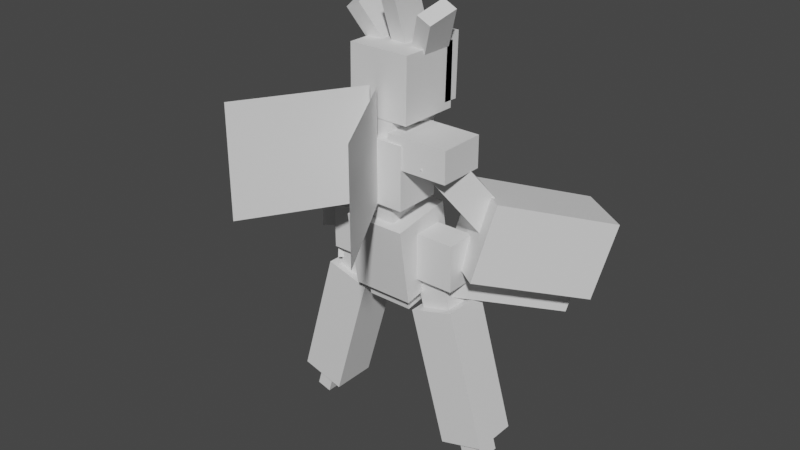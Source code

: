 # Source: scizor_mega.blend  (saved by Blender 2.81.16; exported with 4.5.12 LTS)
import bpy
from mathutils import Matrix  # noqa: F401  (used for matrix-valued properties, if any)

bpy.ops.wm.read_factory_settings(use_empty=True)
scene = bpy.context.scene
scene.name = 'Scene'

# ---- collections
col_collection = bpy.data.collections.new('Collection'); scene.collection.children.link(col_collection)

# ---- materials (node trees are filled in below, after node groups)
mat_default_obj = bpy.data.materials.new('Default OBJ')
mat_default_obj.use_transparent_shadow = False

# ---- material node trees
mat_default_obj.use_nodes = True; mat_default_obj.node_tree.nodes.clear()
_N = mat_default_obj.node_tree.nodes; _L = mat_default_obj.node_tree.links
n0 = _N.new('ShaderNodeOutputMaterial'); n0.name = 'Material Output'; n0.location = (300, 300)
n1 = _N.new('ShaderNodeBsdfPrincipled'); n1.name = 'Principled BSDF'; n1.location = (10, 300)
n1.distribution = 'GGX'
n1.subsurface_method = 'BURLEY'
n1.inputs[3].default_value = 1.45
n1.inputs[27].default_value = (0.0, 0.0, 0.0, 1.0)
n1.inputs[28].default_value = 1.0
_L.new(n1.outputs[0], n0.inputs[0])
n0.is_active_output = True

# ---- world
world_world = bpy.data.worlds.new('World'); scene.world = world_world
world_world.use_nodes = True; world_world.node_tree.nodes.clear()
_N = world_world.node_tree.nodes; _L = world_world.node_tree.links
n0 = _N.new('ShaderNodeOutputWorld'); n0.name = 'World Output'; n0.location = (300, 300)
n1 = _N.new('ShaderNodeBackground'); n1.name = 'Background'; n1.location = (10, 300)
n1.inputs[0].default_value = (0.05088, 0.05088, 0.05088, 1.0)
_L.new(n1.outputs[0], n0.inputs[0])
n0.is_active_output = True
world_world.color = (0.05088, 0.05088, 0.05088)
world_world.use_sun_shadow = False
world_world.sun_shadow_jitter_overblur = 0.0

# ---- meshes
me_leglefttop = bpy.data.meshes.new('leglefttop')
me_leglefttop.from_pydata([(0.125, -0.09375, -0.0625), (-0.125, -0.09375, -0.0625), (-0.125, 0.09375, -0.0625), (0.125, 0.09375, -0.0625), (-0.125, -0.09375, 0.0625), (0.125, -0.09375, 0.0625), (0.125, 0.09375, 0.0625), (-0.125, 0.09375, 0.0625)], [], [(0, 1, 2, 3), (4, 5, 6, 7), (3, 2, 7, 6), (5, 4, 1, 0), (5, 0, 3, 6), (1, 4, 7, 2)])
_uv = me_leglefttop.uv_layers.new(name='UVMap')
_uv.uv.foreach_set('vector', [0.2125, 0.35, 0.2625, 0.35, 0.2625, 0.3875, 0.2125, 0.3875, 0.2875, 0.35, 0.3375, 0.35, 0.3375, 0.3875, 0.2875, 0.3875, 0.2125, 0.3875, 0.2625, 0.3875, 0.2625, 0.4125, 0.2125, 0.4125, 0.2625, 0.3875, 0.3125, 0.3875, 0.3125, 0.4125, 0.2625, 0.4125, 0.1875, 0.35, 0.2125, 0.35, 0.2125, 0.3875, 0.1875, 0.3875, 0.2625, 0.35, 0.2875, 0.35, 0.2875, 0.3875, 0.2625, 0.3875])
me_leglefttop.materials.append(mat_default_obj)
me_leglefttop.use_remesh_fix_poles = True
me_leglefttop.use_remesh_preserve_attributes = False
me_leglefttop.use_mirror_vertex_groups = False
me_leglefttop.update()
me_armright = bpy.data.meshes.new('armright')
me_armright.from_pydata([(0.145, -0.1064, -0.1031), (0.04133, -0.1064, -0.173), (-0.09064, 0.185, 0.02261), (0.01299, 0.185, 0.09251), (-0.01299, -0.185, -0.09251), (0.09064, -0.185, -0.02261), (-0.04133, 0.1064, 0.173), (-0.145, 0.1064, 0.1031)], [], [(0, 1, 2, 3), (4, 5, 6, 7), (3, 2, 7, 6), (5, 4, 1, 0), (5, 0, 3, 6), (1, 4, 7, 2)])
_uv = me_armright.uv_layers.new(name='UVMap')
_uv.uv.foreach_set('vector', [0.725, 0.9, 0.75, 0.9, 0.75, 0.975, 0.725, 0.975, 0.775, 0.9, 0.8, 0.9, 0.8, 0.975, 0.775, 0.975, 0.725, 0.975, 0.75, 0.975, 0.75, 1.0, 0.725, 1.0, 0.75, 0.975, 0.775, 0.975, 0.775, 1.0, 0.75, 1.0, 0.7, 0.9, 0.725, 0.9, 0.725, 0.975, 0.7, 0.975, 0.75, 0.9, 0.775, 0.9, 0.775, 0.975, 0.75, 0.975])
me_armright.materials.append(mat_default_obj)
me_armright.use_remesh_fix_poles = True
me_armright.use_remesh_preserve_attributes = False
me_armright.use_mirror_vertex_groups = False
me_armright.update()
me_bodybottom = bpy.data.meshes.new('bodybottom')
me_bodybottom.from_pydata([(0.0625, -0.09375, -0.0625), (-0.0625, -0.09375, -0.0625), (-0.0625, 0.09375, -0.0625), (0.0625, 0.09375, -0.0625), (-0.0625, -0.09375, 0.0625), (0.0625, -0.09375, 0.0625), (0.0625, 0.09375, 0.0625), (-0.0625, 0.09375, 0.0625)], [], [(0, 1, 2, 3), (4, 5, 6, 7), (3, 2, 7, 6), (5, 4, 1, 0), (5, 0, 3, 6), (1, 4, 7, 2)])
_uv = me_bodybottom.uv_layers.new(name='UVMap')
_uv.uv.foreach_set('vector', [0.25, 0.5875, 0.275, 0.5875, 0.275, 0.625, 0.25, 0.625, 0.3, 0.5875, 0.325, 0.5875, 0.325, 0.625, 0.3, 0.625, 0.25, 0.625, 0.275, 0.625, 0.275, 0.65, 0.25, 0.65, 0.275, 0.625, 0.3, 0.625, 0.3, 0.65, 0.275, 0.65, 0.225, 0.5875, 0.25, 0.5875, 0.25, 0.625, 0.225, 0.625, 0.275, 0.5875, 0.3, 0.5875, 0.3, 0.625, 0.275, 0.625])
me_bodybottom.materials.append(mat_default_obj)
me_bodybottom.use_remesh_fix_poles = True
me_bodybottom.use_remesh_preserve_attributes = False
me_bodybottom.use_mirror_vertex_groups = False
me_bodybottom.update()
me_armleft = bpy.data.meshes.new('armleft')
me_armleft.from_pydata([(-0.04133, -0.1064, -0.173), (-0.145, -0.1064, -0.1031), (-0.01299, 0.185, 0.09251), (0.09064, 0.185, 0.02261), (-0.09064, -0.185, -0.02261), (0.01299, -0.185, -0.09251), (0.145, 0.1064, 0.1031), (0.04133, 0.1064, 0.173)], [], [(0, 1, 2, 3), (4, 5, 6, 7), (3, 2, 7, 6), (5, 4, 1, 0), (5, 0, 3, 6), (1, 4, 7, 2)])
_uv = me_armleft.uv_layers.new(name='UVMap')
_uv.uv.foreach_set('vector', [0.725, 0.9, 0.75, 0.9, 0.75, 0.975, 0.725, 0.975, 0.775, 0.9, 0.8, 0.9, 0.8, 0.975, 0.775, 0.975, 0.725, 0.975, 0.75, 0.975, 0.75, 1.0, 0.725, 1.0, 0.75, 0.975, 0.775, 0.975, 0.775, 1.0, 0.75, 1.0, 0.7, 0.9, 0.725, 0.9, 0.725, 0.975, 0.7, 0.975, 0.75, 0.9, 0.775, 0.9, 0.775, 0.975, 0.75, 0.975])
me_armleft.materials.append(mat_default_obj)
me_armleft.use_remesh_fix_poles = True
me_armleft.use_remesh_preserve_attributes = False
me_armleft.use_mirror_vertex_groups = False
me_armleft.update()
me_shoulderright = bpy.data.meshes.new('shoulderright')
me_shoulderright.from_pydata([(0.125, -0.0625, -0.09375), (-0.125, -0.0625, -0.09375), (-0.125, 0.0625, -0.09375), (0.125, 0.0625, -0.09375), (-0.125, -0.0625, 0.09375), (0.125, -0.0625, 0.09375), (0.125, 0.0625, 0.09375), (-0.125, 0.0625, 0.09375)], [], [(0, 1, 2, 3), (4, 5, 6, 7), (3, 2, 7, 6), (5, 4, 1, 0), (5, 0, 3, 6), (1, 4, 7, 2)])
_uv = me_shoulderright.uv_layers.new(name='UVMap')
_uv.uv.foreach_set('vector', [0.5375, 0.85, 0.5875, 0.85, 0.5875, 0.875, 0.5375, 0.875, 0.625, 0.85, 0.675, 0.85, 0.675, 0.875, 0.625, 0.875, 0.5375, 0.875, 0.5875, 0.875, 0.5875, 0.9125, 0.5375, 0.9125, 0.5875, 0.875, 0.6375, 0.875, 0.6375, 0.9125, 0.5875, 0.9125, 0.5, 0.85, 0.5375, 0.85, 0.5375, 0.875, 0.5, 0.875, 0.5875, 0.85, 0.625, 0.85, 0.625, 0.875, 0.5875, 0.875])
me_shoulderright.materials.append(mat_default_obj)
me_shoulderright.use_remesh_fix_poles = True
me_shoulderright.use_remesh_preserve_attributes = False
me_shoulderright.use_mirror_vertex_groups = False
me_shoulderright.update()
me_wingsright = bpy.data.meshes.new('wingsright')
me_wingsright.from_pydata([(0.1288, -0.2188, 0.2143), (-0.1288, -0.2188, -0.2143), (-0.1288, 0.2188, -0.2143), (0.1288, 0.2188, 0.2143)], [], [(1, 0, 3, 2)])
_uv = me_wingsright.uv_layers.new(name='UVMap')
_uv.uv.foreach_set('vector', [0.6125, 0.6375, 0.7125, 0.6375, 0.7125, 0.725, 0.6125, 0.725])
me_wingsright.materials.append(mat_default_obj)
me_wingsright.use_remesh_fix_poles = True
me_wingsright.use_remesh_preserve_attributes = False
me_wingsright.use_mirror_vertex_groups = False
me_wingsright.update()
me_legrighttoe = bpy.data.meshes.new('legrighttoe')
me_legrighttoe.from_pydata([(0.04727, -0.05147, -0.0625), (-0.01281, -0.06869, -0.0625), (-0.04727, 0.05147, -0.0625), (0.01281, 0.06869, -0.0625), (-0.01281, -0.06869, 0.0625), (0.04727, -0.05147, 0.0625), (0.01281, 0.06869, 0.0625), (-0.04727, 0.05147, 0.0625)], [], [(0, 1, 2, 3), (4, 5, 6, 7), (3, 2, 7, 6), (5, 4, 1, 0), (5, 0, 3, 6), (1, 4, 7, 2)])
_uv = me_legrighttoe.uv_layers.new(name='UVMap')
_uv.uv.foreach_set('vector', [0.05, 0.0125, 0.0625, 0.0125, 0.0625, 0.0375, 0.05, 0.0375, 0.0875, 0.0125, 0.1, 0.0125, 0.1, 0.0375, 0.0875, 0.0375, 0.05, 0.0375, 0.0625, 0.0375, 0.0625, 0.0625, 0.05, 0.0625, 0.0625, 0.0375, 0.075, 0.0375, 0.075, 0.0625, 0.0625, 0.0625, 0.025, 0.0125, 0.05, 0.0125, 0.05, 0.0375, 0.025, 0.0375, 0.0625, 0.0125, 0.0875, 0.0125, 0.0875, 0.0375, 0.0625, 0.0375])
me_legrighttoe.materials.append(mat_default_obj)
me_legrighttoe.use_remesh_fix_poles = True
me_legrighttoe.use_remesh_preserve_attributes = False
me_legrighttoe.use_mirror_vertex_groups = False
me_legrighttoe.update()
me_clawleft = bpy.data.meshes.new('clawleft')
me_clawleft.from_pydata([(-0.05561, 0.07633, -0.306), (-0.2629, 0.07633, -0.1662), (0.004514, 0.2225, 0.2302), (0.2118, 0.2225, 0.09043), (-0.2118, -0.2225, -0.09043), (-0.004515, -0.2225, -0.2302), (0.2629, -0.07633, 0.1662), (0.05561, -0.07633, 0.306)], [], [(0, 1, 2, 3), (4, 5, 6, 7), (3, 2, 7, 6), (5, 4, 1, 0), (5, 0, 3, 6), (1, 4, 7, 2)])
_uv = me_clawleft.uv_layers.new(name='UVMap')
_uv.uv.foreach_set('vector', [0.8, 0.65, 0.85, 0.65, 0.85, 0.75, 0.8, 0.75, 0.9125, 0.65, 0.9625, 0.65, 0.9625, 0.75, 0.9125, 0.75, 0.8, 0.75, 0.85, 0.75, 0.85, 0.8125, 0.8, 0.8125, 0.85, 0.75, 0.9, 0.75, 0.9, 0.8125, 0.85, 0.8125, 0.7375, 0.65, 0.8, 0.65, 0.8, 0.75, 0.7375, 0.75, 0.85, 0.65, 0.9125, 0.65, 0.9125, 0.75, 0.85, 0.75])
me_clawleft.materials.append(mat_default_obj)
me_clawleft.use_remesh_fix_poles = True
me_clawleft.use_remesh_preserve_attributes = False
me_clawleft.use_mirror_vertex_groups = False
me_clawleft.update()
me_clawleft_spikes = bpy.data.meshes.new('clawLeft_Spikes')
me_clawleft_spikes.from_pydata([(-0.118, -0.01332, -0.2308), (-0.1698, -0.01332, -0.1959), (0.09756, 0.1329, 0.2005), (0.1494, 0.1329, 0.1656), (-0.1494, -0.1329, -0.1656), (-0.09756, -0.1329, -0.2005), (0.1698, 0.01332, 0.1959), (0.118, 0.01332, 0.2308)], [], [(0, 1, 2, 3), (4, 5, 6, 7), (3, 2, 7, 6), (5, 4, 1, 0), (5, 0, 3, 6), (1, 4, 7, 2)])
_uv = me_clawleft_spikes.uv_layers.new(name='UVMap')
_uv.uv.foreach_set('vector', [0.775, 0.4375, 0.7875, 0.4375, 0.7875, 0.5375, 0.775, 0.5375, 0.8125, 0.4375, 0.825, 0.4375, 0.825, 0.5375, 0.8125, 0.5375, 0.775, 0.5375, 0.7875, 0.5375, 0.7875, 0.5625, 0.775, 0.5625, 0.7875, 0.5375, 0.8, 0.5375, 0.8, 0.5625, 0.7875, 0.5625, 0.75, 0.4375, 0.775, 0.4375, 0.775, 0.5375, 0.75, 0.5375, 0.7875, 0.4375, 0.8125, 0.4375, 0.8125, 0.5375, 0.7875, 0.5375])
me_clawleft_spikes.materials.append(mat_default_obj)
me_clawleft_spikes.use_remesh_fix_poles = True
me_clawleft_spikes.use_remesh_preserve_attributes = False
me_clawleft_spikes.use_mirror_vertex_groups = False
me_clawleft_spikes.update()
me_legrightmiddle = bpy.data.meshes.new('legrightmiddle')
me_legrightmiddle.from_pydata([(0.1031, -0.133, -0.0625), (-0.01701, -0.1674, -0.0625), (-0.1031, 0.133, -0.0625), (0.01701, 0.1674, -0.0625), (-0.01701, -0.1674, 0.0625), (0.1031, -0.133, 0.0625), (0.01701, 0.1674, 0.0625), (-0.1031, 0.133, 0.0625)], [], [(0, 1, 2, 3), (4, 5, 6, 7), (3, 2, 7, 6), (5, 4, 1, 0), (5, 0, 3, 6), (1, 4, 7, 2)])
_uv = me_legrightmiddle.uv_layers.new(name='UVMap')
_uv.uv.foreach_set('vector', [0.025, 0.2375, 0.05, 0.2375, 0.05, 0.3, 0.025, 0.3, 0.075, 0.2375, 0.1, 0.2375, 0.1, 0.3, 0.075, 0.3, 0.025, 0.3, 0.05, 0.3, 0.05, 0.325, 0.025, 0.325, 0.05, 0.3, 0.075, 0.3, 0.075, 0.325, 0.05, 0.325, 0.0, 0.2375, 0.025, 0.2375, 0.025, 0.3, 0.0, 0.3, 0.05, 0.2375, 0.075, 0.2375, 0.075, 0.3, 0.05, 0.3])
me_legrightmiddle.materials.append(mat_default_obj)
me_legrightmiddle.use_remesh_fix_poles = True
me_legrightmiddle.use_remesh_preserve_attributes = False
me_legrightmiddle.use_mirror_vertex_groups = False
me_legrightmiddle.update()
me_thoraxtop = bpy.data.meshes.new('thoraxtop')
me_thoraxtop.from_pydata([(0.125, -0.1348, -0.1479), (-0.125, -0.1348, -0.1479), (-0.125, 0.1739, -0.09902), (0.125, 0.1739, -0.09902), (-0.125, -0.1739, 0.09902), (0.125, -0.1739, 0.09902), (0.125, 0.1348, 0.1479), (-0.125, 0.1348, 0.1479)], [], [(0, 1, 2, 3), (4, 5, 6, 7), (3, 2, 7, 6), (5, 4, 1, 0), (5, 0, 3, 6), (1, 4, 7, 2)])
_uv = me_thoraxtop.uv_layers.new(name='UVMap')
_uv.uv.foreach_set('vector', [0.05, 0.575, 0.1, 0.575, 0.1, 0.6375, 0.05, 0.6375, 0.15, 0.575, 0.2, 0.575, 0.2, 0.6375, 0.15, 0.6375, 0.05, 0.6375, 0.1, 0.6375, 0.1, 0.6875, 0.05, 0.6875, 0.1, 0.6375, 0.15, 0.6375, 0.15, 0.6875, 0.1, 0.6875, 0.0, 0.575, 0.05, 0.575, 0.05, 0.6375, 0.0, 0.6375, 0.1, 0.575, 0.15, 0.575, 0.15, 0.6375, 0.1, 0.6375])
me_thoraxtop.materials.append(mat_default_obj)
me_thoraxtop.use_remesh_fix_poles = True
me_thoraxtop.use_remesh_preserve_attributes = False
me_thoraxtop.use_mirror_vertex_groups = False
me_thoraxtop.update()
me_legrighttop = bpy.data.meshes.new('legrighttop')
me_legrighttop.from_pydata([(0.125, -0.09375, -0.0625), (-0.125, -0.09375, -0.0625), (-0.125, 0.09375, -0.0625), (0.125, 0.09375, -0.0625), (-0.125, -0.09375, 0.0625), (0.125, -0.09375, 0.0625), (0.125, 0.09375, 0.0625), (-0.125, 0.09375, 0.0625)], [], [(0, 1, 2, 3), (4, 5, 6, 7), (3, 2, 7, 6), (5, 4, 1, 0), (5, 0, 3, 6), (1, 4, 7, 2)])
_uv = me_legrighttop.uv_layers.new(name='UVMap')
_uv.uv.foreach_set('vector', [0.2125, 0.35, 0.2625, 0.35, 0.2625, 0.3875, 0.2125, 0.3875, 0.2875, 0.35, 0.3375, 0.35, 0.3375, 0.3875, 0.2875, 0.3875, 0.2125, 0.3875, 0.2625, 0.3875, 0.2625, 0.4125, 0.2125, 0.4125, 0.2625, 0.3875, 0.3125, 0.3875, 0.3125, 0.4125, 0.2625, 0.4125, 0.1875, 0.35, 0.2125, 0.35, 0.2125, 0.3875, 0.1875, 0.3875, 0.2625, 0.35, 0.2875, 0.35, 0.2875, 0.3875, 0.2625, 0.3875])
me_legrighttop.materials.append(mat_default_obj)
me_legrighttop.use_remesh_fix_poles = True
me_legrighttop.use_remesh_preserve_attributes = False
me_legrighttop.use_mirror_vertex_groups = False
me_legrighttop.update()
me_clawright = bpy.data.meshes.new('clawright')
me_clawright.from_pydata([(0.2629, 0.07633, -0.1662), (0.05561, 0.07633, -0.306), (-0.2118, 0.2225, 0.09043), (-0.004514, 0.2225, 0.2302), (0.004514, -0.2225, -0.2302), (0.2118, -0.2225, -0.09043), (-0.05561, -0.07633, 0.306), (-0.2629, -0.07633, 0.1662)], [], [(0, 1, 2, 3), (4, 5, 6, 7), (3, 2, 7, 6), (5, 4, 1, 0), (5, 0, 3, 6), (1, 4, 7, 2)])
_uv = me_clawright.uv_layers.new(name='UVMap')
_uv.uv.foreach_set('vector', [0.8, 0.65, 0.85, 0.65, 0.85, 0.75, 0.8, 0.75, 0.9125, 0.65, 0.9625, 0.65, 0.9625, 0.75, 0.9125, 0.75, 0.8, 0.75, 0.85, 0.75, 0.85, 0.8125, 0.8, 0.8125, 0.85, 0.75, 0.9, 0.75, 0.9, 0.8125, 0.85, 0.8125, 0.7375, 0.65, 0.8, 0.65, 0.8, 0.75, 0.7375, 0.75, 0.85, 0.65, 0.9125, 0.65, 0.9125, 0.75, 0.85, 0.75])
me_clawright.materials.append(mat_default_obj)
me_clawright.use_remesh_fix_poles = True
me_clawright.use_remesh_preserve_attributes = False
me_clawright.use_mirror_vertex_groups = False
me_clawright.update()
me_clawright_spikes = bpy.data.meshes.new('clawRight_Spikes')
me_clawright_spikes.from_pydata([(0.1698, -0.01332, -0.1959), (0.118, -0.01332, -0.2308), (-0.1494, 0.1329, 0.1656), (-0.09756, 0.1329, 0.2005), (0.09756, -0.1329, -0.2005), (0.1494, -0.1329, -0.1656), (-0.118, 0.01332, 0.2308), (-0.1698, 0.01332, 0.1959)], [], [(0, 1, 2, 3), (4, 5, 6, 7), (3, 2, 7, 6), (5, 4, 1, 0), (5, 0, 3, 6), (1, 4, 7, 2)])
_uv = me_clawright_spikes.uv_layers.new(name='UVMap')
_uv.uv.foreach_set('vector', [0.775, 0.4375, 0.7875, 0.4375, 0.7875, 0.5375, 0.775, 0.5375, 0.8125, 0.4375, 0.825, 0.4375, 0.825, 0.5375, 0.8125, 0.5375, 0.775, 0.5375, 0.7875, 0.5375, 0.7875, 0.5625, 0.775, 0.5625, 0.7875, 0.5375, 0.8, 0.5375, 0.8, 0.5625, 0.7875, 0.5625, 0.75, 0.4375, 0.775, 0.4375, 0.775, 0.5375, 0.75, 0.5375, 0.7875, 0.4375, 0.8125, 0.4375, 0.8125, 0.5375, 0.7875, 0.5375])
me_clawright_spikes.materials.append(mat_default_obj)
me_clawright_spikes.use_remesh_fix_poles = True
me_clawright_spikes.use_remesh_preserve_attributes = False
me_clawright_spikes.use_mirror_vertex_groups = False
me_clawright_spikes.update()
me_neck = bpy.data.meshes.new('neck')
me_neck.from_pydata([(0.0625, -0.09375, -0.0625), (-0.0625, -0.09375, -0.0625), (-0.0625, 0.09375, -0.0625), (0.0625, 0.09375, -0.0625), (-0.0625, -0.09375, 0.0625), (0.0625, -0.09375, 0.0625), (0.0625, 0.09375, 0.0625), (-0.0625, 0.09375, 0.0625)], [], [(0, 1, 2, 3), (4, 5, 6, 7), (3, 2, 7, 6), (5, 4, 1, 0), (5, 0, 3, 6), (1, 4, 7, 2)])
_uv = me_neck.uv_layers.new(name='UVMap')
_uv.uv.foreach_set('vector', [0.3, 0.8, 0.325, 0.8, 0.325, 0.8375, 0.3, 0.8375, 0.35, 0.8, 0.375, 0.8, 0.375, 0.8375, 0.35, 0.8375, 0.3, 0.8375, 0.325, 0.8375, 0.325, 0.8625, 0.3, 0.8625, 0.325, 0.8375, 0.35, 0.8375, 0.35, 0.8625, 0.325, 0.8625, 0.275, 0.8, 0.3, 0.8, 0.3, 0.8375, 0.275, 0.8375, 0.325, 0.8, 0.35, 0.8, 0.35, 0.8375, 0.325, 0.8375])
me_neck.materials.append(mat_default_obj)
me_neck.use_remesh_fix_poles = True
me_neck.use_remesh_preserve_attributes = False
me_neck.use_mirror_vertex_groups = False
me_neck.update()
me_headtop = bpy.data.meshes.new('headtop')
me_headtop.from_pydata([(0.125, -0.1272, -0.1228), (-0.125, -0.1272, -0.1228), (-0.125, 0.1228, -0.1272), (0.125, 0.1228, -0.1272), (-0.125, -0.1228, 0.1272), (0.125, -0.1228, 0.1272), (0.125, 0.1272, 0.1228), (-0.125, 0.1272, 0.1228)], [], [(0, 1, 2, 3), (4, 5, 6, 7), (3, 2, 7, 6), (5, 4, 1, 0), (5, 0, 3, 6), (1, 4, 7, 2)])
_uv = me_headtop.uv_layers.new(name='UVMap')
_uv.uv.foreach_set('vector', [0.05, 0.9, 0.1, 0.9, 0.1, 0.95, 0.05, 0.95, 0.15, 0.9, 0.2, 0.9, 0.2, 0.95, 0.15, 0.95, 0.05, 0.95, 0.1, 0.95, 0.1, 1.0, 0.05, 1.0, 0.1, 0.95, 0.15, 0.95, 0.15, 1.0, 0.1, 1.0, 0.0, 0.9, 0.05, 0.9, 0.05, 0.95, 0.0, 0.95, 0.1, 0.9, 0.15, 0.9, 0.15, 0.95, 0.1, 0.95])
me_headtop.materials.append(mat_default_obj)
me_headtop.use_remesh_fix_poles = True
me_headtop.use_remesh_preserve_attributes = False
me_headtop.use_mirror_vertex_groups = False
me_headtop.update()
me_hornright = bpy.data.meshes.new('hornright')
me_hornright.from_pydata([(-0.01403, -0.1018, -0.09972), (-0.07021, -0.07442, -0.1002), (0.03277, 0.1382, -0.01839), (0.08895, 0.1108, -0.01791), (-0.08895, -0.1108, 0.01791), (-0.03277, -0.1382, 0.01839), (0.07021, 0.07442, 0.1002), (0.01403, 0.1018, 0.09972)], [], [(0, 1, 2, 3), (4, 5, 6, 7), (3, 2, 7, 6), (5, 4, 1, 0), (5, 0, 3, 6), (1, 4, 7, 2)])
_uv = me_hornright.uv_layers.new(name='UVMap')
_uv.uv.foreach_set('vector', [0.1875, 0.7875, 0.2, 0.7875, 0.2, 0.8375, 0.1875, 0.8375, 0.225, 0.7875, 0.2375, 0.7875, 0.2375, 0.8375, 0.225, 0.8375, 0.1875, 0.8375, 0.2, 0.8375, 0.2, 0.8625, 0.1875, 0.8625, 0.2, 0.8375, 0.2125, 0.8375, 0.2125, 0.8625, 0.2, 0.8625, 0.1625, 0.7875, 0.1875, 0.7875, 0.1875, 0.8375, 0.1625, 0.8375, 0.2, 0.7875, 0.225, 0.7875, 0.225, 0.8375, 0.2, 0.8375])
me_hornright.materials.append(mat_default_obj)
me_hornright.use_remesh_fix_poles = True
me_hornright.use_remesh_preserve_attributes = False
me_hornright.use_mirror_vertex_groups = False
me_hornright.update()
me_hornleft = bpy.data.meshes.new('hornleft')
me_hornleft.from_pydata([(0.07021, -0.07442, -0.1002), (0.01403, -0.1018, -0.09972), (-0.08895, 0.1108, -0.01791), (-0.03277, 0.1382, -0.01839), (0.03278, -0.1382, 0.01839), (0.08895, -0.1108, 0.01791), (-0.01403, 0.1018, 0.09972), (-0.07021, 0.07442, 0.1002)], [], [(0, 1, 2, 3), (4, 5, 6, 7), (3, 2, 7, 6), (5, 4, 1, 0), (5, 0, 3, 6), (1, 4, 7, 2)])
_uv = me_hornleft.uv_layers.new(name='UVMap')
_uv.uv.foreach_set('vector', [0.1875, 0.7875, 0.2, 0.7875, 0.2, 0.8375, 0.1875, 0.8375, 0.225, 0.7875, 0.2375, 0.7875, 0.2375, 0.8375, 0.225, 0.8375, 0.1875, 0.8375, 0.2, 0.8375, 0.2, 0.8625, 0.1875, 0.8625, 0.2, 0.8375, 0.2125, 0.8375, 0.2125, 0.8625, 0.2, 0.8625, 0.1625, 0.7875, 0.1875, 0.7875, 0.1875, 0.8375, 0.1625, 0.8375, 0.2, 0.7875, 0.225, 0.7875, 0.225, 0.8375, 0.2, 0.8375])
me_hornleft.materials.append(mat_default_obj)
me_hornleft.use_remesh_fix_poles = True
me_hornleft.use_remesh_preserve_attributes = False
me_hornleft.use_mirror_vertex_groups = False
me_hornleft.update()
me_crest = bpy.data.meshes.new('Crest')
me_crest.from_pydata([(0.125, -0.126, -0.02687), (-0.125, -0.126, -0.02687), (-0.125, 0.1238, -0.03559), (0.125, 0.1238, -0.03559), (-0.125, -0.1238, 0.03559), (0.125, -0.1238, 0.03559), (0.125, 0.126, 0.02687), (-0.125, 0.126, 0.02687)], [], [(0, 1, 2, 3), (4, 5, 6, 7), (3, 2, 7, 6), (5, 4, 1, 0), (5, 0, 3, 6), (1, 4, 7, 2)])
_uv = me_crest.uv_layers.new(name='UVMap')
_uv.uv.foreach_set('vector', [0.25, 0.4375, 0.3, 0.4375, 0.3, 0.4875, 0.25, 0.4875, 0.3125, 0.4375, 0.3625, 0.4375, 0.3625, 0.4875, 0.3125, 0.4875, 0.25, 0.4875, 0.3, 0.4875, 0.3, 0.5, 0.25, 0.5, 0.3, 0.4875, 0.35, 0.4875, 0.35, 0.5, 0.3, 0.5, 0.2375, 0.4375, 0.25, 0.4375, 0.25, 0.4875, 0.2375, 0.4875, 0.3, 0.4375, 0.3125, 0.4375, 0.3125, 0.4875, 0.3, 0.4875])
me_crest.materials.append(mat_default_obj)
me_crest.use_remesh_fix_poles = True
me_crest.use_remesh_preserve_attributes = False
me_crest.use_mirror_vertex_groups = False
me_crest.update()
me_hornmiddle = bpy.data.meshes.new('hornmiddle')
me_hornmiddle.from_pydata([(0.03125, -0.09784, -0.09979), (-0.03125, -0.09784, -0.09979), (-0.03125, 0.1385, -0.0184), (0.03125, 0.1385, -0.0184), (-0.03125, -0.1385, 0.0184), (0.03125, -0.1385, 0.0184), (0.03125, 0.09784, 0.09979), (-0.03125, 0.09784, 0.09979)], [], [(0, 1, 2, 3), (4, 5, 6, 7), (3, 2, 7, 6), (5, 4, 1, 0), (5, 0, 3, 6), (1, 4, 7, 2)])
_uv = me_hornmiddle.uv_layers.new(name='UVMap')
_uv.uv.foreach_set('vector', [0.1875, 0.7875, 0.2, 0.7875, 0.2, 0.8375, 0.1875, 0.8375, 0.225, 0.7875, 0.2375, 0.7875, 0.2375, 0.8375, 0.225, 0.8375, 0.1875, 0.8375, 0.2, 0.8375, 0.2, 0.8625, 0.1875, 0.8625, 0.2, 0.8375, 0.2125, 0.8375, 0.2125, 0.8625, 0.2, 0.8625, 0.1625, 0.7875, 0.1875, 0.7875, 0.1875, 0.8375, 0.1625, 0.8375, 0.2, 0.7875, 0.225, 0.7875, 0.225, 0.8375, 0.2, 0.8375])
me_hornmiddle.materials.append(mat_default_obj)
me_hornmiddle.use_remesh_fix_poles = True
me_hornmiddle.use_remesh_preserve_attributes = False
me_hornmiddle.use_mirror_vertex_groups = False
me_hornmiddle.update()
me_wingsleft = bpy.data.meshes.new('wingsleft')
me_wingsleft.from_pydata([(-0.1288, -0.2188, 0.2143), (0.1288, -0.2188, -0.2143), (0.1288, 0.2188, -0.2143), (-0.1288, 0.2188, 0.2143)], [], [(1, 0, 3, 2)])
_uv = me_wingsleft.uv_layers.new(name='UVMap')
_uv.uv.foreach_set('vector', [0.6125, 0.6375, 0.7125, 0.6375, 0.7125, 0.725, 0.6125, 0.725])
me_wingsleft.materials.append(mat_default_obj)
me_wingsleft.use_remesh_fix_poles = True
me_wingsleft.use_remesh_preserve_attributes = False
me_wingsleft.use_mirror_vertex_groups = False
me_wingsleft.update()
me_headbottom = bpy.data.meshes.new('headbottom')
me_headbottom.from_pydata([(0.09375, 0.04727, 0.05147), (-0.09375, 0.04727, 0.05147), (-0.09375, -0.01281, 0.06869), (0.09375, -0.01281, 0.06869), (-0.09375, 0.01281, -0.06869), (0.09375, 0.01281, -0.06869), (0.09375, -0.04727, -0.05147), (-0.09375, -0.04727, -0.05147)], [], [(0, 1, 2, 3), (4, 5, 6, 7), (3, 2, 7, 6), (5, 4, 1, 0), (5, 0, 3, 6), (1, 4, 7, 2)])
_uv = me_headbottom.uv_layers.new(name='UVMap')
_uv.uv.foreach_set('vector', [0.025, 0.825, 0.0625, 0.825, 0.0625, 0.8375, 0.025, 0.8375, 0.0875, 0.825, 0.125, 0.825, 0.125, 0.8375, 0.0875, 0.8375, 0.025, 0.8375, 0.0625, 0.8375, 0.0625, 0.8625, 0.025, 0.8625, 0.0625, 0.8375, 0.1, 0.8375, 0.1, 0.8625, 0.0625, 0.8625, 0.0, 0.825, 0.025, 0.825, 0.025, 0.8375, 0.0, 0.8375, 0.0625, 0.825, 0.0875, 0.825, 0.0875, 0.8375, 0.0625, 0.8375])
me_headbottom.materials.append(mat_default_obj)
me_headbottom.use_remesh_fix_poles = True
me_headbottom.use_remesh_preserve_attributes = False
me_headbottom.use_mirror_vertex_groups = False
me_headbottom.update()
me_legrightbottom = bpy.data.meshes.new('legrightbottom')
me_legrightbottom.from_pydata([(0.1676, -0.2445, -0.09375), (-0.0126, -0.2962, -0.09375), (-0.1676, 0.2445, -0.09375), (0.0126, 0.2962, -0.09375), (-0.0126, -0.2962, 0.09375), (0.1676, -0.2445, 0.09375), (0.0126, 0.2962, 0.09375), (-0.1676, 0.2445, 0.09375)], [], [(0, 1, 2, 3), (4, 5, 6, 7), (3, 2, 7, 6), (5, 4, 1, 0), (5, 0, 3, 6), (1, 4, 7, 2)])
_uv = me_legrightbottom.uv_layers.new(name='UVMap')
_uv.uv.foreach_set('vector', [0.0375, 0.075, 0.075, 0.075, 0.075, 0.1875, 0.0375, 0.1875, 0.1125, 0.075, 0.15, 0.075, 0.15, 0.1875, 0.1125, 0.1875, 0.0375, 0.1875, 0.075, 0.1875, 0.075, 0.225, 0.0375, 0.225, 0.075, 0.1875, 0.1125, 0.1875, 0.1125, 0.225, 0.075, 0.225, 0.0, 0.075, 0.0375, 0.075, 0.0375, 0.1875, 0.0, 0.1875, 0.075, 0.075, 0.1125, 0.075, 0.1125, 0.1875, 0.075, 0.1875])
me_legrightbottom.materials.append(mat_default_obj)
me_legrightbottom.use_remesh_fix_poles = True
me_legrightbottom.use_remesh_preserve_attributes = False
me_legrightbottom.use_mirror_vertex_groups = False
me_legrightbottom.update()
me_shoulderleft = bpy.data.meshes.new('shoulderleft')
me_shoulderleft.from_pydata([(0.125, -0.0625, -0.09375), (-0.125, -0.0625, -0.09375), (-0.125, 0.0625, -0.09375), (0.125, 0.0625, -0.09375), (-0.125, -0.0625, 0.09375), (0.125, -0.0625, 0.09375), (0.125, 0.0625, 0.09375), (-0.125, 0.0625, 0.09375)], [], [(0, 1, 2, 3), (4, 5, 6, 7), (3, 2, 7, 6), (5, 4, 1, 0), (5, 0, 3, 6), (1, 4, 7, 2)])
_uv = me_shoulderleft.uv_layers.new(name='UVMap')
_uv.uv.foreach_set('vector', [0.5375, 0.85, 0.5875, 0.85, 0.5875, 0.875, 0.5375, 0.875, 0.625, 0.85, 0.675, 0.85, 0.675, 0.875, 0.625, 0.875, 0.5375, 0.875, 0.5875, 0.875, 0.5875, 0.9125, 0.5375, 0.9125, 0.5875, 0.875, 0.6375, 0.875, 0.6375, 0.9125, 0.5875, 0.9125, 0.5, 0.85, 0.5375, 0.85, 0.5375, 0.875, 0.5, 0.875, 0.5875, 0.85, 0.625, 0.85, 0.625, 0.875, 0.5875, 0.875])
me_shoulderleft.materials.append(mat_default_obj)
me_shoulderleft.use_remesh_fix_poles = True
me_shoulderleft.use_remesh_preserve_attributes = False
me_shoulderleft.use_mirror_vertex_groups = False
me_shoulderleft.update()
me_legleftbottom = bpy.data.meshes.new('legleftbottom')
me_legleftbottom.from_pydata([(0.01259, -0.2962, -0.09375), (-0.1676, -0.2445, -0.09375), (-0.01259, 0.2962, -0.09375), (0.1676, 0.2445, -0.09375), (-0.1676, -0.2445, 0.09375), (0.01259, -0.2962, 0.09375), (0.1676, 0.2445, 0.09375), (-0.01259, 0.2962, 0.09375)], [], [(0, 1, 2, 3), (4, 5, 6, 7), (3, 2, 7, 6), (5, 4, 1, 0), (5, 0, 3, 6), (1, 4, 7, 2)])
_uv = me_legleftbottom.uv_layers.new(name='UVMap')
_uv.uv.foreach_set('vector', [0.0375, 0.075, 0.075, 0.075, 0.075, 0.1875, 0.0375, 0.1875, 0.1125, 0.075, 0.15, 0.075, 0.15, 0.1875, 0.1125, 0.1875, 0.0375, 0.1875, 0.075, 0.1875, 0.075, 0.225, 0.0375, 0.225, 0.075, 0.1875, 0.1125, 0.1875, 0.1125, 0.225, 0.075, 0.225, 0.0, 0.075, 0.0375, 0.075, 0.0375, 0.1875, 0.0, 0.1875, 0.075, 0.075, 0.1125, 0.075, 0.1125, 0.1875, 0.075, 0.1875])
me_legleftbottom.materials.append(mat_default_obj)
me_legleftbottom.use_remesh_fix_poles = True
me_legleftbottom.use_remesh_preserve_attributes = False
me_legleftbottom.use_mirror_vertex_groups = False
me_legleftbottom.update()
me_legleftmiddle = bpy.data.meshes.new('legleftmiddle')
me_legleftmiddle.from_pydata([(0.01701, -0.1674, -0.0625), (-0.1031, -0.133, -0.0625), (-0.01701, 0.1674, -0.0625), (0.1031, 0.133, -0.0625), (-0.1031, -0.133, 0.0625), (0.01701, -0.1674, 0.0625), (0.1031, 0.133, 0.0625), (-0.01701, 0.1674, 0.0625)], [], [(0, 1, 2, 3), (4, 5, 6, 7), (3, 2, 7, 6), (5, 4, 1, 0), (5, 0, 3, 6), (1, 4, 7, 2)])
_uv = me_legleftmiddle.uv_layers.new(name='UVMap')
_uv.uv.foreach_set('vector', [0.025, 0.2375, 0.05, 0.2375, 0.05, 0.3, 0.025, 0.3, 0.075, 0.2375, 0.1, 0.2375, 0.1, 0.3, 0.075, 0.3, 0.025, 0.3, 0.05, 0.3, 0.05, 0.325, 0.025, 0.325, 0.05, 0.3, 0.075, 0.3, 0.075, 0.325, 0.05, 0.325, 0.0, 0.2375, 0.025, 0.2375, 0.025, 0.3, 0.0, 0.3, 0.05, 0.2375, 0.075, 0.2375, 0.075, 0.3, 0.05, 0.3])
me_legleftmiddle.materials.append(mat_default_obj)
me_legleftmiddle.use_remesh_fix_poles = True
me_legleftmiddle.use_remesh_preserve_attributes = False
me_legleftmiddle.use_mirror_vertex_groups = False
me_legleftmiddle.update()
me_bodytop = bpy.data.meshes.new('bodytop')
me_bodytop.from_pydata([(0.125, -0.125, -0.09375), (-0.125, -0.125, -0.09375), (-0.125, 0.125, -0.09375), (0.125, 0.125, -0.09375), (-0.125, -0.125, 0.09375), (0.125, -0.125, 0.09375), (0.125, 0.125, 0.09375), (-0.125, 0.125, 0.09375)], [], [(0, 1, 2, 3), (4, 5, 6, 7), (3, 2, 7, 6), (5, 4, 1, 0), (5, 0, 3, 6), (1, 4, 7, 2)])
_uv = me_bodytop.uv_layers.new(name='UVMap')
_uv.uv.foreach_set('vector', [0.325, 0.9125, 0.375, 0.9125, 0.375, 0.9625, 0.325, 0.9625, 0.4125, 0.9125, 0.4625, 0.9125, 0.4625, 0.9625, 0.4125, 0.9625, 0.325, 0.9625, 0.375, 0.9625, 0.375, 1.0, 0.325, 1.0, 0.375, 0.9625, 0.425, 0.9625, 0.425, 1.0, 0.375, 1.0, 0.2875, 0.9125, 0.325, 0.9125, 0.325, 0.9625, 0.2875, 0.9625, 0.375, 0.9125, 0.4125, 0.9125, 0.4125, 0.9625, 0.375, 0.9625])
me_bodytop.materials.append(mat_default_obj)
me_bodytop.use_remesh_fix_poles = True
me_bodytop.use_remesh_preserve_attributes = False
me_bodytop.use_mirror_vertex_groups = False
me_bodytop.update()
me_leglefttoe = bpy.data.meshes.new('leglefttoe')
me_leglefttoe.from_pydata([(0.01281, -0.06869, -0.0625), (-0.04727, -0.05147, -0.0625), (-0.01281, 0.06869, -0.0625), (0.04727, 0.05146, -0.0625), (-0.04727, -0.05147, 0.0625), (0.01281, -0.06869, 0.0625), (0.04727, 0.05146, 0.0625), (-0.01281, 0.06869, 0.0625)], [], [(0, 1, 2, 3), (4, 5, 6, 7), (3, 2, 7, 6), (5, 4, 1, 0), (5, 0, 3, 6), (1, 4, 7, 2)])
_uv = me_leglefttoe.uv_layers.new(name='UVMap')
_uv.uv.foreach_set('vector', [0.05, 0.0125, 0.0625, 0.0125, 0.0625, 0.0375, 0.05, 0.0375, 0.0875, 0.0125, 0.1, 0.0125, 0.1, 0.0375, 0.0875, 0.0375, 0.05, 0.0375, 0.0625, 0.0375, 0.0625, 0.0625, 0.05, 0.0625, 0.0625, 0.0375, 0.075, 0.0375, 0.075, 0.0625, 0.0625, 0.0625, 0.025, 0.0125, 0.05, 0.0125, 0.05, 0.0375, 0.025, 0.0375, 0.0625, 0.0125, 0.0875, 0.0125, 0.0875, 0.0375, 0.0625, 0.0375])
me_leglefttoe.materials.append(mat_default_obj)
me_leglefttoe.use_remesh_fix_poles = True
me_leglefttoe.use_remesh_preserve_attributes = False
me_leglefttoe.use_mirror_vertex_groups = False
me_leglefttoe.update()
me_thoraxbottom = bpy.data.meshes.new('thoraxbottom')
me_thoraxbottom.from_pydata([(0.09375, -0.04706, -0.1024), (-0.09375, -0.04706, -0.1024), (-0.09375, 0.0764, -0.08282), (0.09375, 0.0764, -0.08282), (-0.09375, -0.0764, 0.08282), (0.09375, -0.0764, 0.08282), (0.09375, 0.04706, 0.1024), (-0.09375, 0.04706, 0.1024)], [], [(0, 1, 2, 3), (4, 5, 6, 7), (3, 2, 7, 6), (5, 4, 1, 0), (5, 0, 3, 6), (1, 4, 7, 2)])
_uv = me_thoraxbottom.uv_layers.new(name='UVMap')
_uv.uv.foreach_set('vector', [0.0375, 0.4875, 0.075, 0.4875, 0.075, 0.5125, 0.0375, 0.5125, 0.1125, 0.4875, 0.15, 0.4875, 0.15, 0.5125, 0.1125, 0.5125, 0.0375, 0.5125, 0.075, 0.5125, 0.075, 0.55, 0.0375, 0.55, 0.075, 0.5125, 0.1125, 0.5125, 0.1125, 0.55, 0.075, 0.55, 0.0, 0.4875, 0.0375, 0.4875, 0.0375, 0.5125, 0.0, 0.5125, 0.075, 0.4875, 0.1125, 0.4875, 0.1125, 0.5125, 0.075, 0.5125])
me_thoraxbottom.materials.append(mat_default_obj)
me_thoraxbottom.use_remesh_fix_poles = True
me_thoraxbottom.use_remesh_preserve_attributes = False
me_thoraxbottom.use_mirror_vertex_groups = False
me_thoraxbottom.update()

# ---- objects
ob_leglefttop = bpy.data.objects.new('leglefttop', me_leglefttop)
ob_armright = bpy.data.objects.new('armright', me_armright)
ob_bodybottom = bpy.data.objects.new('bodybottom', me_bodybottom)
ob_armleft = bpy.data.objects.new('armleft', me_armleft)
ob_shoulderright = bpy.data.objects.new('shoulderright', me_shoulderright)
ob_wingsright = bpy.data.objects.new('wingsright', me_wingsright)
ob_legrighttoe = bpy.data.objects.new('legrighttoe', me_legrighttoe)
ob_clawleft = bpy.data.objects.new('clawleft', me_clawleft)
ob_clawleft_spikes = bpy.data.objects.new('clawLeft_Spikes', me_clawleft_spikes)
ob_legrightmiddle = bpy.data.objects.new('legrightmiddle', me_legrightmiddle)
ob_thoraxtop = bpy.data.objects.new('thoraxtop', me_thoraxtop)
ob_legrighttop = bpy.data.objects.new('legrighttop', me_legrighttop)
ob_clawright = bpy.data.objects.new('clawright', me_clawright)
ob_clawright_spikes = bpy.data.objects.new('clawRight_Spikes', me_clawright_spikes)
ob_neck = bpy.data.objects.new('neck', me_neck)
ob_headtop = bpy.data.objects.new('headtop', me_headtop)
ob_hornright = bpy.data.objects.new('hornright', me_hornright)
ob_hornleft = bpy.data.objects.new('hornleft', me_hornleft)
ob_crest = bpy.data.objects.new('Crest', me_crest)
ob_hornmiddle = bpy.data.objects.new('hornmiddle', me_hornmiddle)
ob_wingsleft = bpy.data.objects.new('wingsleft', me_wingsleft)
ob_headbottom = bpy.data.objects.new('headbottom', me_headbottom)
ob_legrightbottom = bpy.data.objects.new('legrightbottom', me_legrightbottom)
ob_shoulderleft = bpy.data.objects.new('shoulderleft', me_shoulderleft)
ob_legleftbottom = bpy.data.objects.new('legleftbottom', me_legleftbottom)
ob_legleftmiddle = bpy.data.objects.new('legleftmiddle', me_legleftmiddle)
ob_bodytop = bpy.data.objects.new('bodytop', me_bodytop)
ob_leglefttoe = bpy.data.objects.new('leglefttoe', me_leglefttoe)
ob_thoraxbottom = bpy.data.objects.new('thoraxbottom', me_thoraxbottom)

# ---- transforms, parenting, visibility, modifiers, constraints
ob_leglefttop.parent = ob_thoraxtop
ob_leglefttop.matrix_parent_inverse = Matrix(((1.0, 0.0, 0.0, -0.0), (0.0, -1.629e-07, 1.0, -0.7853), (0.0, -1.0, -1.629e-07, 0.05071), (-0.0, 0.0, -0.0, 1.0)))
ob_leglefttop.location = (-0.1562, 0.0625, 0.7862)
ob_leglefttop.rotation_euler = (1.571, -0.0, 0.0)
ob_leglefttop.lineart.crease_threshold = 0.0
ob_armright.parent = ob_shoulderright
ob_armright.matrix_parent_inverse = Matrix(((1.0, 0.0, 0.0, -0.1875), (0.0, -1.629e-07, 1.0, -1.224), (0.0, -1.0, -1.629e-07, 0.00625), (-0.0, 0.0, -0.0, 1.0)))
ob_armright.location = (0.2538, 0.07918, 1.085)
ob_armright.rotation_euler = (1.571, -0.0, 0.0)
ob_armright.lineart.crease_threshold = 0.0
ob_bodybottom.parent = ob_thoraxtop
ob_bodybottom.matrix_parent_inverse = Matrix(((1.0, 0.0, 0.0, -0.0), (0.0, -1.629e-07, 1.0, -0.7853), (0.0, -1.0, -1.629e-07, 0.05071), (-0.0, 0.0, -0.0, 1.0)))
ob_bodybottom.location = (0.0, 8.655e-08, 0.9737)
ob_bodybottom.rotation_euler = (1.571, -0.0, 0.0)
ob_bodybottom.lineart.crease_threshold = 0.0
ob_armleft.parent = ob_bodytop
ob_armleft.matrix_parent_inverse = Matrix(((1.0, 0.0, 0.0, -0.0), (0.0, -1.629e-07, 1.0, -1.13), (0.0, -1.0, -1.629e-07, 2.452e-07), (-0.0, 0.0, -0.0, 1.0)))
ob_armleft.location = (-0.2538, 0.07918, 1.085)
ob_armleft.rotation_euler = (1.571, -0.0, 0.0)
ob_armleft.lineart.crease_threshold = 0.0
ob_shoulderright.parent = ob_bodytop
ob_shoulderright.matrix_parent_inverse = Matrix(((1.0, 0.0, 0.0, -0.0), (0.0, -1.629e-07, 1.0, -1.13), (0.0, -1.0, -1.629e-07, 2.452e-07), (-0.0, 0.0, -0.0, 1.0)))
ob_shoulderright.location = (0.1875, 0.00625, 1.224)
ob_shoulderright.rotation_euler = (1.571, -0.0, 0.0)
ob_shoulderright.lineart.crease_threshold = 0.0
ob_wingsright.parent = ob_bodytop
ob_wingsright.matrix_parent_inverse = Matrix(((1.0, 0.0, 0.0, -0.0), (0.0, -1.629e-07, 1.0, -1.13), (0.0, -1.0, -1.629e-07, 2.452e-07), (-0.0, 0.0, -0.0, 1.0)))
ob_wingsright.location = (0.1449, -0.3036, 1.224)
ob_wingsright.rotation_euler = (1.571, -0.0, 0.0)
ob_wingsright.lineart.crease_threshold = 0.0
ob_legrighttoe.parent = ob_legrightbottom
ob_legrighttoe.matrix_parent_inverse = Matrix(((1.0, 0.0, 0.0, -0.2714), (0.0, -1.629e-07, 1.0, -0.3068), (0.0, -1.0, -1.629e-07, 0.09375), (-0.0, 0.0, -0.0, 1.0)))
ob_legrighttoe.location = (0.3576, 0.09375, 0.006422)
ob_legrighttoe.rotation_euler = (1.571, -0.0, 0.0)
ob_legrighttoe.lineart.crease_threshold = 0.0
ob_clawleft.parent = ob_armleft
ob_clawleft.matrix_parent_inverse = Matrix(((1.0, 0.0, -0.0, 0.2538), (0.0, -1.629e-07, 1.0, -1.085), (0.0, -1.0, -1.629e-07, 0.07918), (-0.0, 0.0, -0.0, 1.0)))
ob_clawleft.location = (-0.4149, 0.3181, 0.8307)
ob_clawleft.rotation_euler = (1.571, -0.0, 0.0)
ob_clawleft.lineart.crease_threshold = 0.0
ob_clawleft_spikes.parent = ob_clawleft
ob_clawleft_spikes.matrix_parent_inverse = Matrix(((1.0, 0.0, -0.0, 0.4149), (0.0, -1.629e-07, 1.0, -0.8307), (0.0, -1.0, -1.629e-07, 0.3181), (-0.0, 0.0, -0.0, 1.0)))
ob_clawleft_spikes.location = (-0.4051, 0.2476, 0.6215)
ob_clawleft_spikes.rotation_euler = (1.571, -0.0, 0.0)
ob_clawleft_spikes.lineart.crease_threshold = 0.0
ob_legrightmiddle.parent = ob_legrighttop
ob_legrightmiddle.matrix_parent_inverse = Matrix(((1.0, 0.0, 0.0, -0.1562), (0.0, -1.629e-07, 1.0, -0.7862), (0.0, -1.0, -1.629e-07, 0.0625), (-0.0, 0.0, -0.0, 1.0)))
ob_legrightmiddle.location = (0.1853, 0.09375, 0.6072)
ob_legrightmiddle.rotation_euler = (1.571, -0.0, 0.0)
ob_legrightmiddle.lineart.crease_threshold = 0.0
ob_thoraxtop.location = (0.0, 0.05071, 0.7853)
ob_thoraxtop.rotation_euler = (1.571, -0.0, 0.0)
ob_thoraxtop.lineart.crease_threshold = 0.0
ob_legrighttop.parent = ob_thoraxtop
ob_legrighttop.matrix_parent_inverse = Matrix(((1.0, 0.0, 0.0, -0.0), (0.0, -1.629e-07, 1.0, -0.7853), (0.0, -1.0, -1.629e-07, 0.05071), (-0.0, 0.0, -0.0, 1.0)))
ob_legrighttop.location = (0.1562, 0.0625, 0.7862)
ob_legrighttop.rotation_euler = (1.571, -0.0, 0.0)
ob_legrighttop.lineart.crease_threshold = 0.0
ob_clawright.parent = ob_armright
ob_clawright.matrix_parent_inverse = Matrix(((1.0, 0.0, 0.0, -0.2538), (0.0, -1.629e-07, 1.0, -1.085), (0.0, -1.0, -1.629e-07, 0.07918), (-0.0, 0.0, -0.0, 1.0)))
ob_clawright.location = (0.4149, 0.3181, 0.8307)
ob_clawright.rotation_euler = (1.571, -0.0, 0.0)
ob_clawright.lineart.crease_threshold = 0.0
ob_clawright_spikes.parent = ob_clawright
ob_clawright_spikes.matrix_parent_inverse = Matrix(((1.0, 0.0, 0.0, -0.4149), (0.0, -1.629e-07, 1.0, -0.8307), (0.0, -1.0, -1.629e-07, 0.3181), (-0.0, 0.0, -0.0, 1.0)))
ob_clawright_spikes.location = (0.3533, 0.2825, 0.6215)
ob_clawright_spikes.rotation_euler = (1.571, -0.0, 0.0)
ob_clawright_spikes.lineart.crease_threshold = 0.0
ob_neck.parent = ob_bodytop
ob_neck.matrix_parent_inverse = Matrix(((1.0, 0.0, 0.0, -0.0), (0.0, -1.629e-07, 1.0, -1.13), (0.0, -1.0, -1.629e-07, 2.452e-07), (-0.0, 0.0, -0.0, 1.0)))
ob_neck.location = (0.0, 2.546e-08, 1.349)
ob_neck.rotation_euler = (1.571, -0.0, 0.0)
ob_neck.lineart.crease_threshold = 0.0
ob_headtop.parent = ob_neck
ob_headtop.matrix_parent_inverse = Matrix(((1.0, 0.0, 0.0, -0.0), (0.0, -1.629e-07, 1.0, -1.349), (0.0, -1.0, -1.629e-07, 2.452e-07), (-0.0, 0.0, -0.0, 1.0)))
ob_headtop.location = (0.0, 0.0614, 1.441)
ob_headtop.rotation_euler = (1.571, -0.0, 0.0)
ob_headtop.lineart.crease_threshold = 0.0
ob_hornright.parent = ob_headtop
ob_hornright.matrix_parent_inverse = Matrix(((1.0, 0.0, 0.0, -0.0), (0.0, -1.629e-07, 1.0, -1.441), (0.0, -1.0, -1.629e-07, 0.0614), (-0.0, 0.0, -0.0, 1.0)))
ob_hornright.location = (0.1135, 0.08696, 1.594)
ob_hornright.rotation_euler = (1.571, -0.0, 0.0)
ob_hornright.lineart.crease_threshold = 0.0
ob_hornleft.parent = ob_headtop
ob_hornleft.matrix_parent_inverse = Matrix(((1.0, 0.0, 0.0, -0.0), (0.0, -1.629e-07, 1.0, -1.441), (0.0, -1.0, -1.629e-07, 0.0614), (-0.0, 0.0, -0.0, 1.0)))
ob_hornleft.location = (-0.1135, 0.08696, 1.594)
ob_hornleft.rotation_euler = (1.571, -0.0, 0.0)
ob_hornleft.lineart.crease_threshold = 0.0
ob_crest.parent = ob_headtop
ob_crest.matrix_parent_inverse = Matrix(((1.0, 0.0, 0.0, -0.0), (0.0, -1.629e-07, 1.0, -1.441), (0.0, -1.0, -1.629e-07, 0.0614), (-0.0, 0.0, -0.0, 1.0)))
ob_crest.location = (0.0, 0.1857, 1.467)
ob_crest.rotation_euler = (1.571, -0.0, 0.0)
ob_crest.lineart.crease_threshold = 0.0
ob_hornmiddle.parent = ob_headtop
ob_hornmiddle.matrix_parent_inverse = Matrix(((1.0, 0.0, 0.0, -0.0), (0.0, -1.629e-07, 1.0, -1.441), (0.0, -1.0, -1.629e-07, 0.0614), (-0.0, 0.0, -0.0, 1.0)))
ob_hornmiddle.location = (0.0, 0.08767, 1.634)
ob_hornmiddle.rotation_euler = (1.571, -0.0, 0.0)
ob_hornmiddle.lineart.crease_threshold = 0.0
ob_wingsleft.parent = ob_bodytop
ob_wingsleft.matrix_parent_inverse = Matrix(((1.0, 0.0, 0.0, -0.0), (0.0, -1.629e-07, 1.0, -1.13), (0.0, -1.0, -1.629e-07, 2.452e-07), (-0.0, 0.0, -0.0, 1.0)))
ob_wingsleft.location = (-0.1449, -0.3036, 1.224)
ob_wingsleft.rotation_euler = (1.571, -0.0, 0.0)
ob_wingsleft.lineart.crease_threshold = 0.0
ob_headbottom.parent = ob_headtop
ob_headbottom.matrix_parent_inverse = Matrix(((1.0, 0.0, 0.0, -0.0), (0.0, -1.629e-07, 1.0, -1.441), (0.0, -1.0, -1.629e-07, 0.0614), (-0.0, 0.0, -0.0, 1.0)))
ob_headbottom.location = (0.0, 0.07709, 1.32)
ob_headbottom.rotation_euler = (1.571, -0.0, 0.0)
ob_headbottom.lineart.crease_threshold = 0.0
ob_legrightbottom.parent = ob_legrightmiddle
ob_legrightbottom.matrix_parent_inverse = Matrix(((1.0, 0.0, 0.0, -0.1853), (0.0, -1.629e-07, 1.0, -0.6072), (0.0, -1.0, -1.629e-07, 0.09375), (-0.0, 0.0, -0.0, 1.0)))
ob_legrightbottom.location = (0.2714, 0.09375, 0.3068)
ob_legrightbottom.rotation_euler = (1.571, -0.0, 0.0)
ob_legrightbottom.lineart.crease_threshold = 0.0
ob_shoulderleft.parent = ob_bodytop
ob_shoulderleft.matrix_parent_inverse = Matrix(((1.0, 0.0, 0.0, -0.0), (0.0, -1.629e-07, 1.0, -1.13), (0.0, -1.0, -1.629e-07, 2.452e-07), (-0.0, 0.0, -0.0, 1.0)))
ob_shoulderleft.location = (-0.1875, 0.00625, 1.224)
ob_shoulderleft.rotation_euler = (1.571, -0.0, 0.0)
ob_shoulderleft.lineart.crease_threshold = 0.0
ob_legleftbottom.parent = ob_legleftmiddle
ob_legleftbottom.matrix_parent_inverse = Matrix(((1.0, 0.0, -0.0, 0.2153), (0.0, -1.629e-07, 1.0, -0.6158), (0.0, -1.0, -1.629e-07, 0.09375), (-0.0, 0.0, -0.0, 1.0)))
ob_legleftbottom.location = (-0.3015, 0.09375, 0.3154)
ob_legleftbottom.rotation_euler = (1.571, -0.0, 0.0)
ob_legleftbottom.lineart.crease_threshold = 0.0
ob_legleftmiddle.parent = ob_leglefttop
ob_legleftmiddle.matrix_parent_inverse = Matrix(((1.0, 0.0, -0.0, 0.1562), (0.0, -1.629e-07, 1.0, -0.7862), (0.0, -1.0, -1.629e-07, 0.0625), (-0.0, 0.0, -0.0, 1.0)))
ob_legleftmiddle.location = (-0.2153, 0.09375, 0.6158)
ob_legleftmiddle.rotation_euler = (1.571, -0.0, 0.0)
ob_legleftmiddle.lineart.crease_threshold = 0.0
ob_bodytop.parent = ob_bodybottom
ob_bodytop.matrix_parent_inverse = Matrix(((1.0, 0.0, 0.0, -0.0), (0.0, -1.629e-07, 1.0, -0.9737), (0.0, -1.0, -1.629e-07, 2.452e-07), (-0.0, 0.0, -0.0, 1.0)))
ob_bodytop.location = (0.0, 6.11e-08, 1.13)
ob_bodytop.rotation_euler = (1.571, -0.0, 0.0)
ob_bodytop.lineart.crease_threshold = 0.0
ob_leglefttoe.parent = ob_legleftbottom
ob_leglefttoe.matrix_parent_inverse = Matrix(((1.0, 0.0, -0.0, 0.3015), (0.0, -1.629e-07, 1.0, -0.3154), (0.0, -1.0, -1.629e-07, 0.09375), (-0.0, 0.0, -0.0, 1.0)))
ob_leglefttoe.location = (-0.3876, 0.09375, 0.01504)
ob_leglefttoe.rotation_euler = (1.571, -0.0, 0.0)
ob_leglefttoe.lineart.crease_threshold = 0.0
ob_thoraxbottom.parent = ob_thoraxtop
ob_thoraxbottom.matrix_parent_inverse = Matrix(((1.0, 0.0, 0.0, -0.0), (0.0, -1.629e-07, 1.0, -0.7853), (0.0, -1.0, -1.629e-07, 0.05071), (-0.0, 0.0, -0.0, 1.0)))
ob_thoraxbottom.location = (0.0, 0.07515, 0.631)
ob_thoraxbottom.rotation_euler = (1.571, -0.0, 0.0)
ob_thoraxbottom.lineart.crease_threshold = 0.0

# ---- collection membership
col_collection.objects.link(ob_leglefttop)
col_collection.objects.link(ob_armright)
col_collection.objects.link(ob_bodybottom)
col_collection.objects.link(ob_armleft)
col_collection.objects.link(ob_shoulderright)
col_collection.objects.link(ob_wingsright)
col_collection.objects.link(ob_legrighttoe)
col_collection.objects.link(ob_clawleft)
col_collection.objects.link(ob_clawleft_spikes)
col_collection.objects.link(ob_legrightmiddle)
col_collection.objects.link(ob_thoraxtop)
col_collection.objects.link(ob_legrighttop)
col_collection.objects.link(ob_clawright)
col_collection.objects.link(ob_clawright_spikes)
col_collection.objects.link(ob_neck)
col_collection.objects.link(ob_headtop)
col_collection.objects.link(ob_hornright)
col_collection.objects.link(ob_hornleft)
col_collection.objects.link(ob_crest)
col_collection.objects.link(ob_hornmiddle)
col_collection.objects.link(ob_wingsleft)
col_collection.objects.link(ob_headbottom)
col_collection.objects.link(ob_legrightbottom)
col_collection.objects.link(ob_shoulderleft)
col_collection.objects.link(ob_legleftbottom)
col_collection.objects.link(ob_legleftmiddle)
col_collection.objects.link(ob_bodytop)
col_collection.objects.link(ob_leglefttoe)
col_collection.objects.link(ob_thoraxbottom)

# ---- scene / render settings (as saved in the file)
scene.frame_start = 1; scene.frame_end = 250; scene.frame_set(1)
scene.render.engine = 'BLENDER_EEVEE_NEXT'
scene.cycles.use_denoising = False
scene.cycles.samples = 128
scene.cycles.sampling_pattern = 'TABULATED_SOBOL'
scene.cycles.use_adaptive_sampling = False
scene.cycles.use_light_tree = False
scene.view_settings.view_transform = 'Filmic'
bpy.context.view_layer.update()

# ---- added for rendering (the .blend has no active camera and no usable light): camera, sun
cam_auto = bpy.data.cameras.new('AutoCamera')
cam_auto.lens = 50.0
cam_auto.sensor_width = 36.0
cam_auto.clip_end = 1000.0
ob_auto_camera = bpy.data.objects.new('AutoCamera', cam_auto)
scene.collection.objects.link(ob_auto_camera)
ob_auto_camera.location = (2.36055, -2.77957, 2.74373)
ob_auto_camera.rotation_euler = (1.09748, -7.21219e-08, 0.694738)
scene.camera = ob_auto_camera
light_auto_sun = bpy.data.lights.new('AutoSun', 'SUN')
light_auto_sun.energy = 3.0
light_auto_sun.angle = 0.0523599
ob_auto_sun = bpy.data.objects.new('AutoSun', light_auto_sun)
scene.collection.objects.link(ob_auto_sun)
ob_auto_sun.rotation_euler = (0.872665, 0.174533, 0.523599)
bpy.context.view_layer.update()
